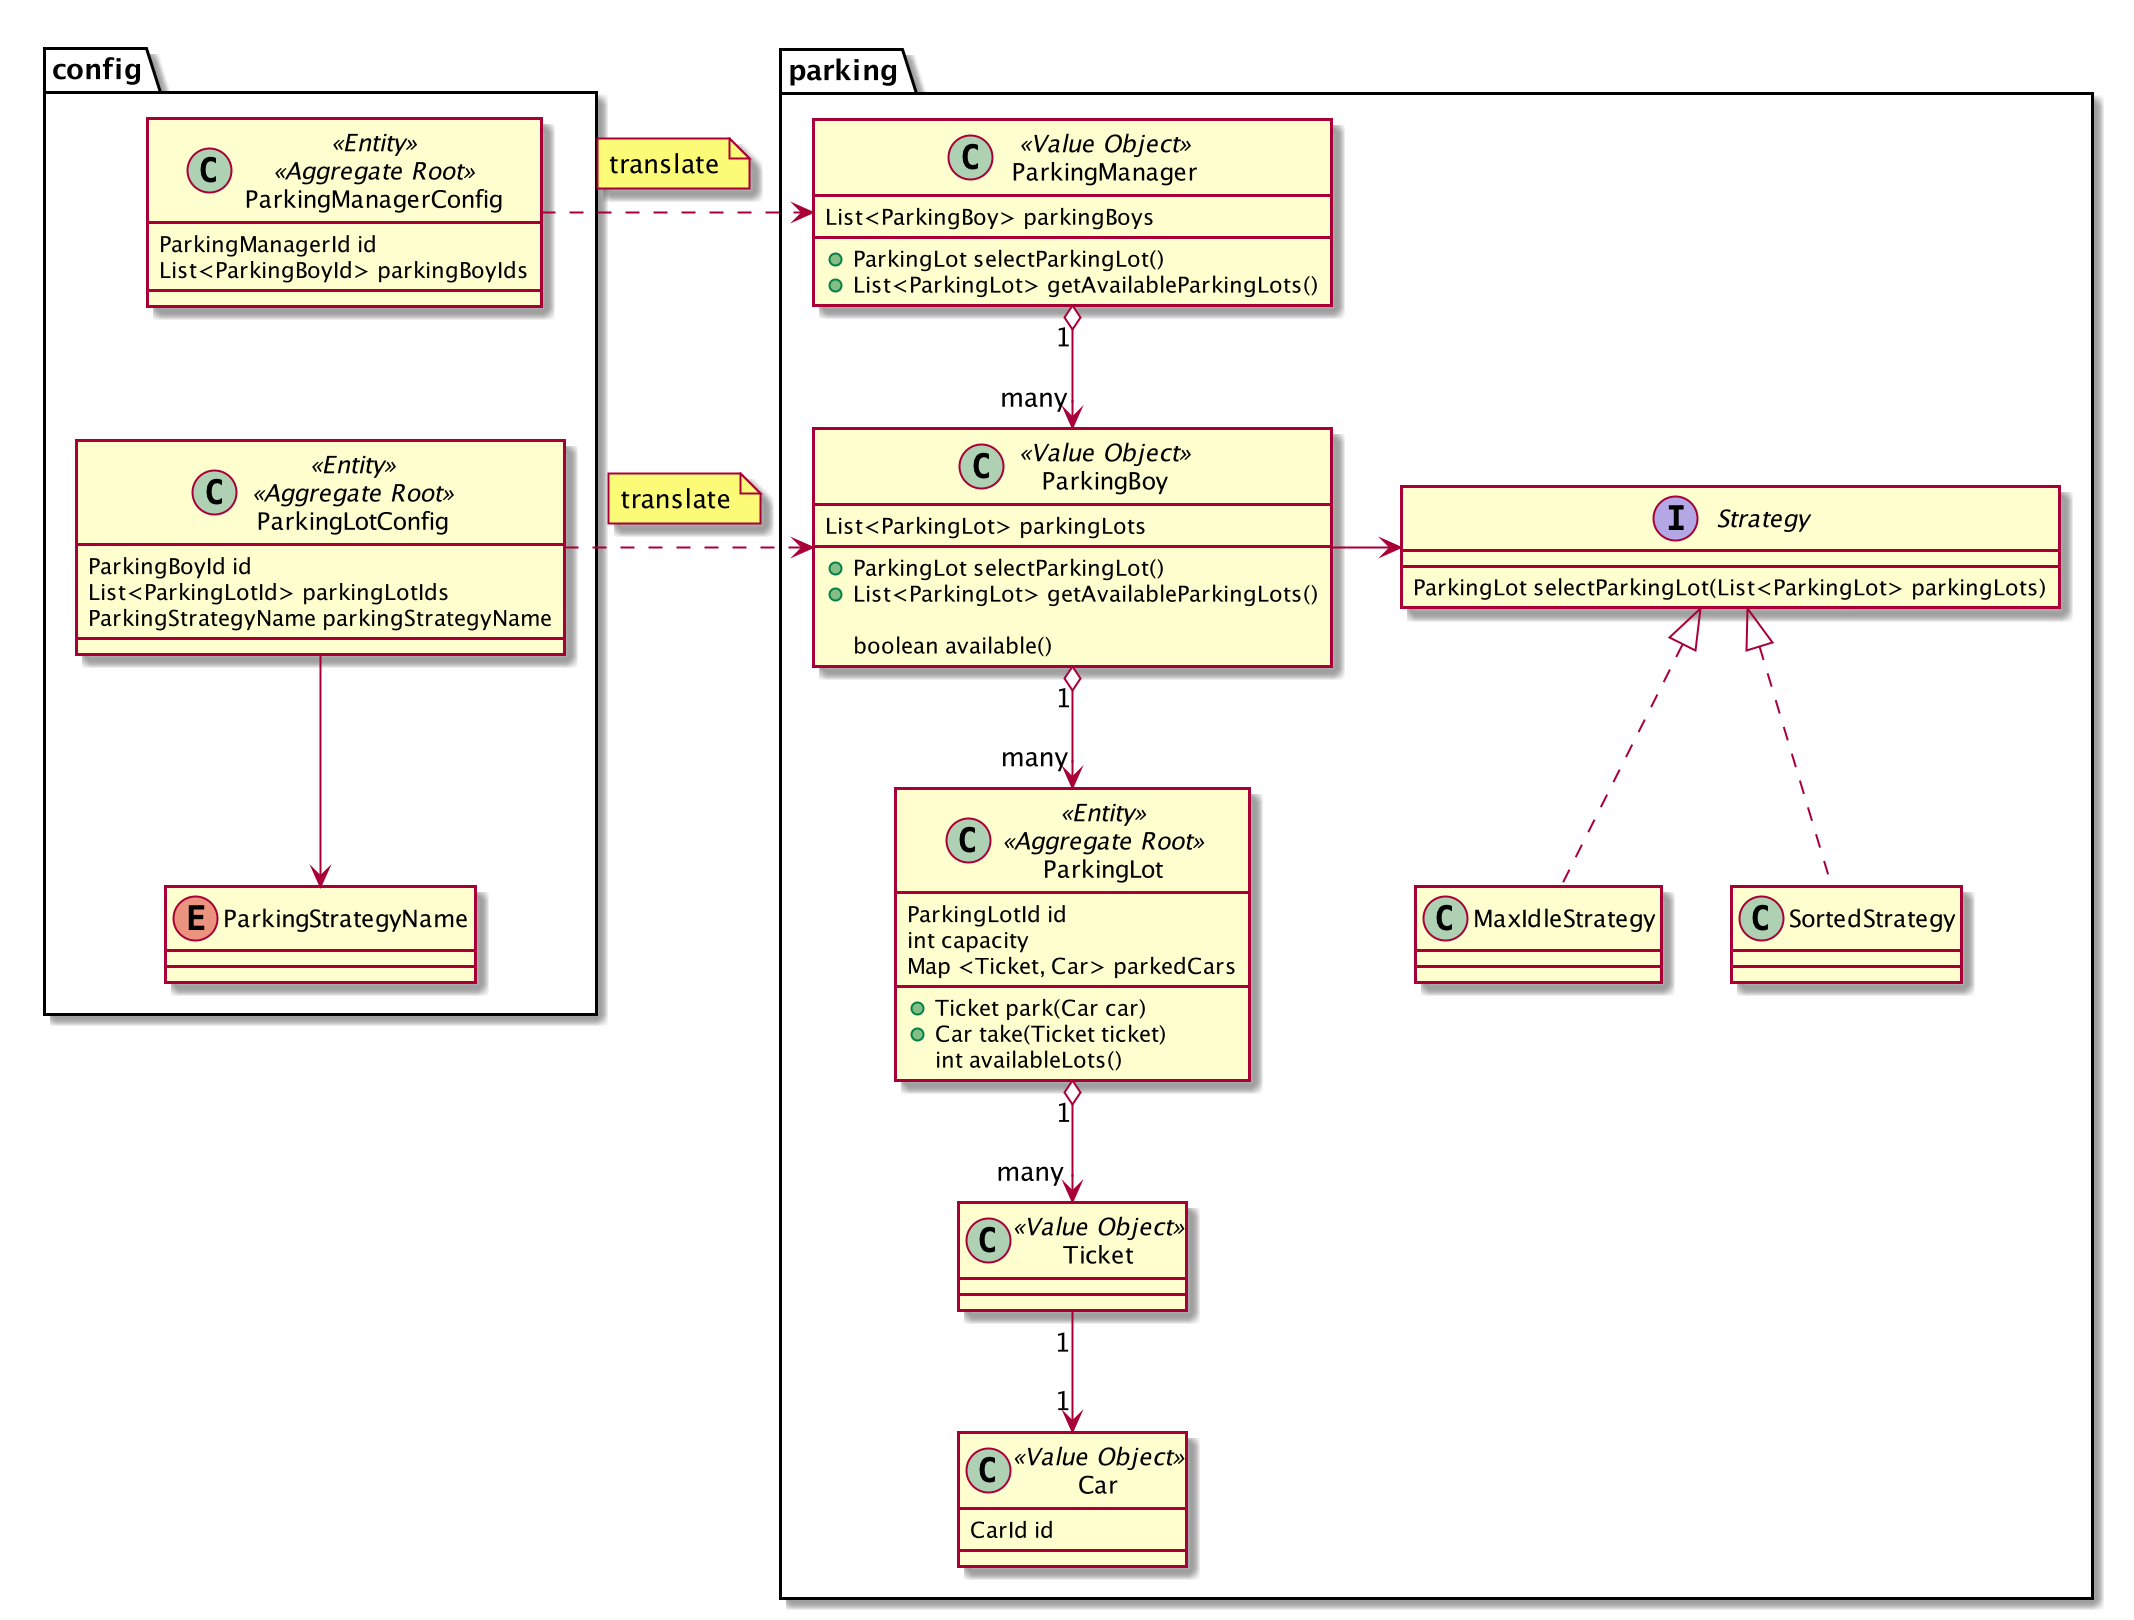

The diagram above was rendered by PlantUML. Its source (embedded in the PNG):
@startuml

package config {
  class ParkingManagerConfig <<Entity>> <<Aggregate Root>> {
     ParkingManagerId id
     List<ParkingBoyId> parkingBoyIds
  }

  ParkingManagerConfig --[hidden] ParkingLotConfig

  class ParkingLotConfig <<Entity>> <<Aggregate Root>> {
    ParkingBoyId id
    List<ParkingLotId> parkingLotIds
    ParkingStrategyName parkingStrategyName
  }

  enum ParkingStrategyName
  ParkingLotConfig --> ParkingStrategyName
}


package parking {
  class ParkingManager <<Value Object>> {
    List<ParkingBoy> parkingBoys

    + ParkingLot selectParkingLot()
    + List<ParkingLot> getAvailableParkingLots()
  }
  ParkingManagerConfig .> ParkingManager
  note top on link
    translate
  end note
  ParkingManager  "1" o--> "many" ParkingBoy

  class ParkingBoy <<Value Object>> {
    List<ParkingLot> parkingLots

    + ParkingLot selectParkingLot()
    + List<ParkingLot> getAvailableParkingLots()
    
    boolean available()

  }
  ParkingLotConfig .> ParkingBoy
  note top on link
    translate
  end note

  interface Strategy {
    ParkingLot selectParkingLot(List<ParkingLot> parkingLots)
  }
  class SortedStrategy
  class MaxIdleStrategy
  Strategy <|.. SortedStrategy
  Strategy <|.. MaxIdleStrategy
  ParkingBoy -> Strategy

  class ParkingLot <<Entity>> <<Aggregate Root>> {
    ParkingLotId id
    int capacity
    Map <Ticket, Car> parkedCars

    + Ticket park(Car car)
    + Car take(Ticket ticket)
    int availableLots()
  }

  Class Car <<Value Object>> {
      CarId id
  }

  Class Ticket <<Value Object>> {
  }

  Ticket "1" --> "1" Car
  ParkingLot "1" o--> "many" Ticket
  ParkingBoy "1" o--> "many" ParkingLot
}
@enduml